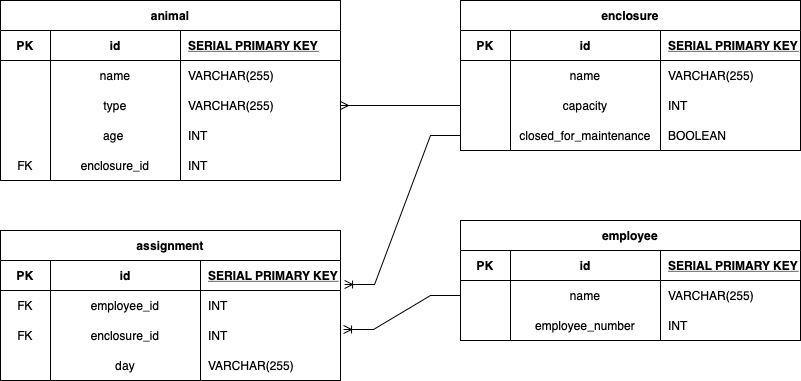

The diagram above was exported from draw.io. Its source (the exported page's mxGraphModel, read from the mxfile embedded in the PNG):
<mxGraphModel dx="953" dy="537" grid="1" gridSize="10" guides="1" tooltips="1" connect="1" arrows="1" fold="1" page="1" pageScale="1" pageWidth="850" pageHeight="1100" math="0" shadow="0" extFonts="Permanent Marker^https://fonts.googleapis.com/css?family=Permanent+Marker">
  <root>
    <mxCell id="0" />
    <mxCell id="1" parent="0" />
    <mxCell id="C-vyLk0tnHw3VtMMgP7b-23" value="animal" style="shape=table;startSize=30;container=1;collapsible=1;childLayout=tableLayout;fixedRows=1;rowLines=0;fontStyle=1;align=center;resizeLast=1;" parent="1" vertex="1">
      <mxGeometry x="20" y="120" width="340" height="180" as="geometry">
        <mxRectangle x="120" y="120" width="70" height="30" as="alternateBounds" />
      </mxGeometry>
    </mxCell>
    <mxCell id="C-vyLk0tnHw3VtMMgP7b-24" value="" style="shape=partialRectangle;collapsible=0;dropTarget=0;pointerEvents=0;fillColor=none;points=[[0,0.5],[1,0.5]];portConstraint=eastwest;top=0;left=0;right=0;bottom=1;" parent="C-vyLk0tnHw3VtMMgP7b-23" vertex="1">
      <mxGeometry y="30" width="340" height="30" as="geometry" />
    </mxCell>
    <mxCell id="C-vyLk0tnHw3VtMMgP7b-25" value="PK" style="shape=partialRectangle;overflow=hidden;connectable=0;fillColor=none;top=0;left=0;bottom=0;right=0;fontStyle=1;" parent="C-vyLk0tnHw3VtMMgP7b-24" vertex="1">
      <mxGeometry width="50" height="30" as="geometry">
        <mxRectangle width="50" height="30" as="alternateBounds" />
      </mxGeometry>
    </mxCell>
    <mxCell id="_7KXqFjK6PLwOEGgFnpA-30" value="id" style="shape=partialRectangle;overflow=hidden;connectable=0;fillColor=none;top=0;left=0;bottom=0;right=0;fontStyle=1;" vertex="1" parent="C-vyLk0tnHw3VtMMgP7b-24">
      <mxGeometry x="50" width="130" height="30" as="geometry">
        <mxRectangle width="130" height="30" as="alternateBounds" />
      </mxGeometry>
    </mxCell>
    <mxCell id="C-vyLk0tnHw3VtMMgP7b-26" value="SERIAL PRIMARY KEY" style="shape=partialRectangle;overflow=hidden;connectable=0;fillColor=none;top=0;left=0;bottom=0;right=0;align=left;spacingLeft=6;fontStyle=5;" parent="C-vyLk0tnHw3VtMMgP7b-24" vertex="1">
      <mxGeometry x="180" width="160" height="30" as="geometry">
        <mxRectangle width="160" height="30" as="alternateBounds" />
      </mxGeometry>
    </mxCell>
    <mxCell id="_7KXqFjK6PLwOEGgFnpA-12" style="shape=partialRectangle;collapsible=0;dropTarget=0;pointerEvents=0;fillColor=none;points=[[0,0.5],[1,0.5]];portConstraint=eastwest;top=0;left=0;right=0;bottom=0;" vertex="1" parent="C-vyLk0tnHw3VtMMgP7b-23">
      <mxGeometry y="60" width="340" height="30" as="geometry" />
    </mxCell>
    <mxCell id="_7KXqFjK6PLwOEGgFnpA-13" value="" style="shape=partialRectangle;overflow=hidden;connectable=0;fillColor=none;top=0;left=0;bottom=0;right=0;" vertex="1" parent="_7KXqFjK6PLwOEGgFnpA-12">
      <mxGeometry width="50" height="30" as="geometry">
        <mxRectangle width="50" height="30" as="alternateBounds" />
      </mxGeometry>
    </mxCell>
    <mxCell id="_7KXqFjK6PLwOEGgFnpA-31" value="name" style="shape=partialRectangle;overflow=hidden;connectable=0;fillColor=none;top=0;left=0;bottom=0;right=0;" vertex="1" parent="_7KXqFjK6PLwOEGgFnpA-12">
      <mxGeometry x="50" width="130" height="30" as="geometry">
        <mxRectangle width="130" height="30" as="alternateBounds" />
      </mxGeometry>
    </mxCell>
    <mxCell id="_7KXqFjK6PLwOEGgFnpA-14" value="VARCHAR(255)" style="shape=partialRectangle;overflow=hidden;connectable=0;fillColor=none;top=0;left=0;bottom=0;right=0;align=left;spacingLeft=6;" vertex="1" parent="_7KXqFjK6PLwOEGgFnpA-12">
      <mxGeometry x="180" width="160" height="30" as="geometry">
        <mxRectangle width="160" height="30" as="alternateBounds" />
      </mxGeometry>
    </mxCell>
    <mxCell id="_7KXqFjK6PLwOEGgFnpA-15" style="shape=partialRectangle;collapsible=0;dropTarget=0;pointerEvents=0;fillColor=none;points=[[0,0.5],[1,0.5]];portConstraint=eastwest;top=0;left=0;right=0;bottom=0;" vertex="1" parent="C-vyLk0tnHw3VtMMgP7b-23">
      <mxGeometry y="90" width="340" height="30" as="geometry" />
    </mxCell>
    <mxCell id="_7KXqFjK6PLwOEGgFnpA-16" value="" style="shape=partialRectangle;overflow=hidden;connectable=0;fillColor=none;top=0;left=0;bottom=0;right=0;" vertex="1" parent="_7KXqFjK6PLwOEGgFnpA-15">
      <mxGeometry width="50" height="30" as="geometry">
        <mxRectangle width="50" height="30" as="alternateBounds" />
      </mxGeometry>
    </mxCell>
    <mxCell id="_7KXqFjK6PLwOEGgFnpA-32" value="type" style="shape=partialRectangle;overflow=hidden;connectable=0;fillColor=none;top=0;left=0;bottom=0;right=0;" vertex="1" parent="_7KXqFjK6PLwOEGgFnpA-15">
      <mxGeometry x="50" width="130" height="30" as="geometry">
        <mxRectangle width="130" height="30" as="alternateBounds" />
      </mxGeometry>
    </mxCell>
    <mxCell id="_7KXqFjK6PLwOEGgFnpA-17" value="VARCHAR(255)" style="shape=partialRectangle;overflow=hidden;connectable=0;fillColor=none;top=0;left=0;bottom=0;right=0;align=left;spacingLeft=6;" vertex="1" parent="_7KXqFjK6PLwOEGgFnpA-15">
      <mxGeometry x="180" width="160" height="30" as="geometry">
        <mxRectangle width="160" height="30" as="alternateBounds" />
      </mxGeometry>
    </mxCell>
    <mxCell id="_7KXqFjK6PLwOEGgFnpA-21" style="shape=partialRectangle;collapsible=0;dropTarget=0;pointerEvents=0;fillColor=none;points=[[0,0.5],[1,0.5]];portConstraint=eastwest;top=0;left=0;right=0;bottom=0;" vertex="1" parent="C-vyLk0tnHw3VtMMgP7b-23">
      <mxGeometry y="120" width="340" height="30" as="geometry" />
    </mxCell>
    <mxCell id="_7KXqFjK6PLwOEGgFnpA-22" value="" style="shape=partialRectangle;overflow=hidden;connectable=0;fillColor=none;top=0;left=0;bottom=0;right=0;" vertex="1" parent="_7KXqFjK6PLwOEGgFnpA-21">
      <mxGeometry width="50" height="30" as="geometry">
        <mxRectangle width="50" height="30" as="alternateBounds" />
      </mxGeometry>
    </mxCell>
    <mxCell id="_7KXqFjK6PLwOEGgFnpA-33" value="age " style="shape=partialRectangle;overflow=hidden;connectable=0;fillColor=none;top=0;left=0;bottom=0;right=0;" vertex="1" parent="_7KXqFjK6PLwOEGgFnpA-21">
      <mxGeometry x="50" width="130" height="30" as="geometry">
        <mxRectangle width="130" height="30" as="alternateBounds" />
      </mxGeometry>
    </mxCell>
    <mxCell id="_7KXqFjK6PLwOEGgFnpA-23" value="INT" style="shape=partialRectangle;overflow=hidden;connectable=0;fillColor=none;top=0;left=0;bottom=0;right=0;align=left;spacingLeft=6;" vertex="1" parent="_7KXqFjK6PLwOEGgFnpA-21">
      <mxGeometry x="180" width="160" height="30" as="geometry">
        <mxRectangle width="160" height="30" as="alternateBounds" />
      </mxGeometry>
    </mxCell>
    <mxCell id="_7KXqFjK6PLwOEGgFnpA-18" style="shape=partialRectangle;collapsible=0;dropTarget=0;pointerEvents=0;fillColor=none;points=[[0,0.5],[1,0.5]];portConstraint=eastwest;top=0;left=0;right=0;bottom=0;" vertex="1" parent="C-vyLk0tnHw3VtMMgP7b-23">
      <mxGeometry y="150" width="340" height="30" as="geometry" />
    </mxCell>
    <mxCell id="_7KXqFjK6PLwOEGgFnpA-19" value="FK" style="shape=partialRectangle;overflow=hidden;connectable=0;fillColor=none;top=0;left=0;bottom=0;right=0;" vertex="1" parent="_7KXqFjK6PLwOEGgFnpA-18">
      <mxGeometry width="50" height="30" as="geometry">
        <mxRectangle width="50" height="30" as="alternateBounds" />
      </mxGeometry>
    </mxCell>
    <mxCell id="_7KXqFjK6PLwOEGgFnpA-34" value="enclosure_id" style="shape=partialRectangle;overflow=hidden;connectable=0;fillColor=none;top=0;left=0;bottom=0;right=0;" vertex="1" parent="_7KXqFjK6PLwOEGgFnpA-18">
      <mxGeometry x="50" width="130" height="30" as="geometry">
        <mxRectangle width="130" height="30" as="alternateBounds" />
      </mxGeometry>
    </mxCell>
    <mxCell id="_7KXqFjK6PLwOEGgFnpA-20" value="INT" style="shape=partialRectangle;overflow=hidden;connectable=0;fillColor=none;top=0;left=0;bottom=0;right=0;align=left;spacingLeft=6;" vertex="1" parent="_7KXqFjK6PLwOEGgFnpA-18">
      <mxGeometry x="180" width="160" height="30" as="geometry">
        <mxRectangle width="160" height="30" as="alternateBounds" />
      </mxGeometry>
    </mxCell>
    <mxCell id="_7KXqFjK6PLwOEGgFnpA-56" value="enclosure" style="shape=table;startSize=30;container=1;collapsible=1;childLayout=tableLayout;fixedRows=1;rowLines=0;fontStyle=1;align=center;resizeLast=1;" vertex="1" parent="1">
      <mxGeometry x="480" y="120" width="340" height="150" as="geometry">
        <mxRectangle x="120" y="120" width="70" height="30" as="alternateBounds" />
      </mxGeometry>
    </mxCell>
    <mxCell id="_7KXqFjK6PLwOEGgFnpA-57" value="" style="shape=partialRectangle;collapsible=0;dropTarget=0;pointerEvents=0;fillColor=none;points=[[0,0.5],[1,0.5]];portConstraint=eastwest;top=0;left=0;right=0;bottom=1;" vertex="1" parent="_7KXqFjK6PLwOEGgFnpA-56">
      <mxGeometry y="30" width="340" height="30" as="geometry" />
    </mxCell>
    <mxCell id="_7KXqFjK6PLwOEGgFnpA-58" value="PK" style="shape=partialRectangle;overflow=hidden;connectable=0;fillColor=none;top=0;left=0;bottom=0;right=0;fontStyle=1;" vertex="1" parent="_7KXqFjK6PLwOEGgFnpA-57">
      <mxGeometry width="50" height="30" as="geometry">
        <mxRectangle width="50" height="30" as="alternateBounds" />
      </mxGeometry>
    </mxCell>
    <mxCell id="_7KXqFjK6PLwOEGgFnpA-59" value="id" style="shape=partialRectangle;overflow=hidden;connectable=0;fillColor=none;top=0;left=0;bottom=0;right=0;fontStyle=1;" vertex="1" parent="_7KXqFjK6PLwOEGgFnpA-57">
      <mxGeometry x="50" width="150" height="30" as="geometry">
        <mxRectangle width="150" height="30" as="alternateBounds" />
      </mxGeometry>
    </mxCell>
    <mxCell id="_7KXqFjK6PLwOEGgFnpA-60" value="SERIAL PRIMARY KEY" style="shape=partialRectangle;overflow=hidden;connectable=0;fillColor=none;top=0;left=0;bottom=0;right=0;align=left;spacingLeft=6;fontStyle=5;" vertex="1" parent="_7KXqFjK6PLwOEGgFnpA-57">
      <mxGeometry x="200" width="140" height="30" as="geometry">
        <mxRectangle width="140" height="30" as="alternateBounds" />
      </mxGeometry>
    </mxCell>
    <mxCell id="_7KXqFjK6PLwOEGgFnpA-61" style="shape=partialRectangle;collapsible=0;dropTarget=0;pointerEvents=0;fillColor=none;points=[[0,0.5],[1,0.5]];portConstraint=eastwest;top=0;left=0;right=0;bottom=0;" vertex="1" parent="_7KXqFjK6PLwOEGgFnpA-56">
      <mxGeometry y="60" width="340" height="30" as="geometry" />
    </mxCell>
    <mxCell id="_7KXqFjK6PLwOEGgFnpA-62" value="" style="shape=partialRectangle;overflow=hidden;connectable=0;fillColor=none;top=0;left=0;bottom=0;right=0;" vertex="1" parent="_7KXqFjK6PLwOEGgFnpA-61">
      <mxGeometry width="50" height="30" as="geometry">
        <mxRectangle width="50" height="30" as="alternateBounds" />
      </mxGeometry>
    </mxCell>
    <mxCell id="_7KXqFjK6PLwOEGgFnpA-63" value="name" style="shape=partialRectangle;overflow=hidden;connectable=0;fillColor=none;top=0;left=0;bottom=0;right=0;" vertex="1" parent="_7KXqFjK6PLwOEGgFnpA-61">
      <mxGeometry x="50" width="150" height="30" as="geometry">
        <mxRectangle width="150" height="30" as="alternateBounds" />
      </mxGeometry>
    </mxCell>
    <mxCell id="_7KXqFjK6PLwOEGgFnpA-64" value="VARCHAR(255)" style="shape=partialRectangle;overflow=hidden;connectable=0;fillColor=none;top=0;left=0;bottom=0;right=0;align=left;spacingLeft=6;" vertex="1" parent="_7KXqFjK6PLwOEGgFnpA-61">
      <mxGeometry x="200" width="140" height="30" as="geometry">
        <mxRectangle width="140" height="30" as="alternateBounds" />
      </mxGeometry>
    </mxCell>
    <mxCell id="_7KXqFjK6PLwOEGgFnpA-65" style="shape=partialRectangle;collapsible=0;dropTarget=0;pointerEvents=0;fillColor=none;points=[[0,0.5],[1,0.5]];portConstraint=eastwest;top=0;left=0;right=0;bottom=0;" vertex="1" parent="_7KXqFjK6PLwOEGgFnpA-56">
      <mxGeometry y="90" width="340" height="30" as="geometry" />
    </mxCell>
    <mxCell id="_7KXqFjK6PLwOEGgFnpA-66" value="" style="shape=partialRectangle;overflow=hidden;connectable=0;fillColor=none;top=0;left=0;bottom=0;right=0;" vertex="1" parent="_7KXqFjK6PLwOEGgFnpA-65">
      <mxGeometry width="50" height="30" as="geometry">
        <mxRectangle width="50" height="30" as="alternateBounds" />
      </mxGeometry>
    </mxCell>
    <mxCell id="_7KXqFjK6PLwOEGgFnpA-67" value="capacity" style="shape=partialRectangle;overflow=hidden;connectable=0;fillColor=none;top=0;left=0;bottom=0;right=0;" vertex="1" parent="_7KXqFjK6PLwOEGgFnpA-65">
      <mxGeometry x="50" width="150" height="30" as="geometry">
        <mxRectangle width="150" height="30" as="alternateBounds" />
      </mxGeometry>
    </mxCell>
    <mxCell id="_7KXqFjK6PLwOEGgFnpA-68" value="INT" style="shape=partialRectangle;overflow=hidden;connectable=0;fillColor=none;top=0;left=0;bottom=0;right=0;align=left;spacingLeft=6;" vertex="1" parent="_7KXqFjK6PLwOEGgFnpA-65">
      <mxGeometry x="200" width="140" height="30" as="geometry">
        <mxRectangle width="140" height="30" as="alternateBounds" />
      </mxGeometry>
    </mxCell>
    <mxCell id="_7KXqFjK6PLwOEGgFnpA-69" style="shape=partialRectangle;collapsible=0;dropTarget=0;pointerEvents=0;fillColor=none;points=[[0,0.5],[1,0.5]];portConstraint=eastwest;top=0;left=0;right=0;bottom=0;" vertex="1" parent="_7KXqFjK6PLwOEGgFnpA-56">
      <mxGeometry y="120" width="340" height="30" as="geometry" />
    </mxCell>
    <mxCell id="_7KXqFjK6PLwOEGgFnpA-70" value="" style="shape=partialRectangle;overflow=hidden;connectable=0;fillColor=none;top=0;left=0;bottom=0;right=0;" vertex="1" parent="_7KXqFjK6PLwOEGgFnpA-69">
      <mxGeometry width="50" height="30" as="geometry">
        <mxRectangle width="50" height="30" as="alternateBounds" />
      </mxGeometry>
    </mxCell>
    <mxCell id="_7KXqFjK6PLwOEGgFnpA-71" value="closed_for_maintenance" style="shape=partialRectangle;overflow=hidden;connectable=0;fillColor=none;top=0;left=0;bottom=0;right=0;" vertex="1" parent="_7KXqFjK6PLwOEGgFnpA-69">
      <mxGeometry x="50" width="150" height="30" as="geometry">
        <mxRectangle width="150" height="30" as="alternateBounds" />
      </mxGeometry>
    </mxCell>
    <mxCell id="_7KXqFjK6PLwOEGgFnpA-72" value="BOOLEAN" style="shape=partialRectangle;overflow=hidden;connectable=0;fillColor=none;top=0;left=0;bottom=0;right=0;align=left;spacingLeft=6;" vertex="1" parent="_7KXqFjK6PLwOEGgFnpA-69">
      <mxGeometry x="200" width="140" height="30" as="geometry">
        <mxRectangle width="140" height="30" as="alternateBounds" />
      </mxGeometry>
    </mxCell>
    <mxCell id="_7KXqFjK6PLwOEGgFnpA-78" value="employee" style="shape=table;startSize=30;container=1;collapsible=1;childLayout=tableLayout;fixedRows=1;rowLines=0;fontStyle=1;align=center;resizeLast=1;" vertex="1" parent="1">
      <mxGeometry x="480" y="340" width="340" height="120" as="geometry">
        <mxRectangle x="120" y="120" width="70" height="30" as="alternateBounds" />
      </mxGeometry>
    </mxCell>
    <mxCell id="_7KXqFjK6PLwOEGgFnpA-79" value="" style="shape=partialRectangle;collapsible=0;dropTarget=0;pointerEvents=0;fillColor=none;points=[[0,0.5],[1,0.5]];portConstraint=eastwest;top=0;left=0;right=0;bottom=1;" vertex="1" parent="_7KXqFjK6PLwOEGgFnpA-78">
      <mxGeometry y="30" width="340" height="30" as="geometry" />
    </mxCell>
    <mxCell id="_7KXqFjK6PLwOEGgFnpA-80" value="PK" style="shape=partialRectangle;overflow=hidden;connectable=0;fillColor=none;top=0;left=0;bottom=0;right=0;fontStyle=1;" vertex="1" parent="_7KXqFjK6PLwOEGgFnpA-79">
      <mxGeometry width="50" height="30" as="geometry">
        <mxRectangle width="50" height="30" as="alternateBounds" />
      </mxGeometry>
    </mxCell>
    <mxCell id="_7KXqFjK6PLwOEGgFnpA-81" value="id" style="shape=partialRectangle;overflow=hidden;connectable=0;fillColor=none;top=0;left=0;bottom=0;right=0;fontStyle=1;" vertex="1" parent="_7KXqFjK6PLwOEGgFnpA-79">
      <mxGeometry x="50" width="150" height="30" as="geometry">
        <mxRectangle width="150" height="30" as="alternateBounds" />
      </mxGeometry>
    </mxCell>
    <mxCell id="_7KXqFjK6PLwOEGgFnpA-82" value="SERIAL PRIMARY KEY" style="shape=partialRectangle;overflow=hidden;connectable=0;fillColor=none;top=0;left=0;bottom=0;right=0;align=left;spacingLeft=6;fontStyle=5;" vertex="1" parent="_7KXqFjK6PLwOEGgFnpA-79">
      <mxGeometry x="200" width="140" height="30" as="geometry">
        <mxRectangle width="140" height="30" as="alternateBounds" />
      </mxGeometry>
    </mxCell>
    <mxCell id="_7KXqFjK6PLwOEGgFnpA-83" style="shape=partialRectangle;collapsible=0;dropTarget=0;pointerEvents=0;fillColor=none;points=[[0,0.5],[1,0.5]];portConstraint=eastwest;top=0;left=0;right=0;bottom=0;" vertex="1" parent="_7KXqFjK6PLwOEGgFnpA-78">
      <mxGeometry y="60" width="340" height="30" as="geometry" />
    </mxCell>
    <mxCell id="_7KXqFjK6PLwOEGgFnpA-84" value="" style="shape=partialRectangle;overflow=hidden;connectable=0;fillColor=none;top=0;left=0;bottom=0;right=0;" vertex="1" parent="_7KXqFjK6PLwOEGgFnpA-83">
      <mxGeometry width="50" height="30" as="geometry">
        <mxRectangle width="50" height="30" as="alternateBounds" />
      </mxGeometry>
    </mxCell>
    <mxCell id="_7KXqFjK6PLwOEGgFnpA-85" value="name" style="shape=partialRectangle;overflow=hidden;connectable=0;fillColor=none;top=0;left=0;bottom=0;right=0;" vertex="1" parent="_7KXqFjK6PLwOEGgFnpA-83">
      <mxGeometry x="50" width="150" height="30" as="geometry">
        <mxRectangle width="150" height="30" as="alternateBounds" />
      </mxGeometry>
    </mxCell>
    <mxCell id="_7KXqFjK6PLwOEGgFnpA-86" value="VARCHAR(255)" style="shape=partialRectangle;overflow=hidden;connectable=0;fillColor=none;top=0;left=0;bottom=0;right=0;align=left;spacingLeft=6;" vertex="1" parent="_7KXqFjK6PLwOEGgFnpA-83">
      <mxGeometry x="200" width="140" height="30" as="geometry">
        <mxRectangle width="140" height="30" as="alternateBounds" />
      </mxGeometry>
    </mxCell>
    <mxCell id="_7KXqFjK6PLwOEGgFnpA-87" style="shape=partialRectangle;collapsible=0;dropTarget=0;pointerEvents=0;fillColor=none;points=[[0,0.5],[1,0.5]];portConstraint=eastwest;top=0;left=0;right=0;bottom=0;" vertex="1" parent="_7KXqFjK6PLwOEGgFnpA-78">
      <mxGeometry y="90" width="340" height="30" as="geometry" />
    </mxCell>
    <mxCell id="_7KXqFjK6PLwOEGgFnpA-88" value="" style="shape=partialRectangle;overflow=hidden;connectable=0;fillColor=none;top=0;left=0;bottom=0;right=0;" vertex="1" parent="_7KXqFjK6PLwOEGgFnpA-87">
      <mxGeometry width="50" height="30" as="geometry">
        <mxRectangle width="50" height="30" as="alternateBounds" />
      </mxGeometry>
    </mxCell>
    <mxCell id="_7KXqFjK6PLwOEGgFnpA-89" value="employee_number" style="shape=partialRectangle;overflow=hidden;connectable=0;fillColor=none;top=0;left=0;bottom=0;right=0;" vertex="1" parent="_7KXqFjK6PLwOEGgFnpA-87">
      <mxGeometry x="50" width="150" height="30" as="geometry">
        <mxRectangle width="150" height="30" as="alternateBounds" />
      </mxGeometry>
    </mxCell>
    <mxCell id="_7KXqFjK6PLwOEGgFnpA-90" value="INT" style="shape=partialRectangle;overflow=hidden;connectable=0;fillColor=none;top=0;left=0;bottom=0;right=0;align=left;spacingLeft=6;" vertex="1" parent="_7KXqFjK6PLwOEGgFnpA-87">
      <mxGeometry x="200" width="140" height="30" as="geometry">
        <mxRectangle width="140" height="30" as="alternateBounds" />
      </mxGeometry>
    </mxCell>
    <mxCell id="_7KXqFjK6PLwOEGgFnpA-95" value="assignment" style="shape=table;startSize=30;container=1;collapsible=1;childLayout=tableLayout;fixedRows=1;rowLines=0;fontStyle=1;align=center;resizeLast=1;" vertex="1" parent="1">
      <mxGeometry x="20" y="350" width="340" height="150" as="geometry">
        <mxRectangle x="120" y="120" width="70" height="30" as="alternateBounds" />
      </mxGeometry>
    </mxCell>
    <mxCell id="_7KXqFjK6PLwOEGgFnpA-96" value="" style="shape=partialRectangle;collapsible=0;dropTarget=0;pointerEvents=0;fillColor=none;points=[[0,0.5],[1,0.5]];portConstraint=eastwest;top=0;left=0;right=0;bottom=1;" vertex="1" parent="_7KXqFjK6PLwOEGgFnpA-95">
      <mxGeometry y="30" width="340" height="30" as="geometry" />
    </mxCell>
    <mxCell id="_7KXqFjK6PLwOEGgFnpA-97" value="PK" style="shape=partialRectangle;overflow=hidden;connectable=0;fillColor=none;top=0;left=0;bottom=0;right=0;fontStyle=1;" vertex="1" parent="_7KXqFjK6PLwOEGgFnpA-96">
      <mxGeometry width="50" height="30" as="geometry">
        <mxRectangle width="50" height="30" as="alternateBounds" />
      </mxGeometry>
    </mxCell>
    <mxCell id="_7KXqFjK6PLwOEGgFnpA-98" value="id" style="shape=partialRectangle;overflow=hidden;connectable=0;fillColor=none;top=0;left=0;bottom=0;right=0;fontStyle=1;" vertex="1" parent="_7KXqFjK6PLwOEGgFnpA-96">
      <mxGeometry x="50" width="150" height="30" as="geometry">
        <mxRectangle width="150" height="30" as="alternateBounds" />
      </mxGeometry>
    </mxCell>
    <mxCell id="_7KXqFjK6PLwOEGgFnpA-99" value="SERIAL PRIMARY KEY" style="shape=partialRectangle;overflow=hidden;connectable=0;fillColor=none;top=0;left=0;bottom=0;right=0;align=left;spacingLeft=6;fontStyle=5;" vertex="1" parent="_7KXqFjK6PLwOEGgFnpA-96">
      <mxGeometry x="200" width="140" height="30" as="geometry">
        <mxRectangle width="140" height="30" as="alternateBounds" />
      </mxGeometry>
    </mxCell>
    <mxCell id="_7KXqFjK6PLwOEGgFnpA-100" style="shape=partialRectangle;collapsible=0;dropTarget=0;pointerEvents=0;fillColor=none;points=[[0,0.5],[1,0.5]];portConstraint=eastwest;top=0;left=0;right=0;bottom=0;" vertex="1" parent="_7KXqFjK6PLwOEGgFnpA-95">
      <mxGeometry y="60" width="340" height="30" as="geometry" />
    </mxCell>
    <mxCell id="_7KXqFjK6PLwOEGgFnpA-101" value="FK" style="shape=partialRectangle;overflow=hidden;connectable=0;fillColor=none;top=0;left=0;bottom=0;right=0;" vertex="1" parent="_7KXqFjK6PLwOEGgFnpA-100">
      <mxGeometry width="50" height="30" as="geometry">
        <mxRectangle width="50" height="30" as="alternateBounds" />
      </mxGeometry>
    </mxCell>
    <mxCell id="_7KXqFjK6PLwOEGgFnpA-102" value="employee_id" style="shape=partialRectangle;overflow=hidden;connectable=0;fillColor=none;top=0;left=0;bottom=0;right=0;" vertex="1" parent="_7KXqFjK6PLwOEGgFnpA-100">
      <mxGeometry x="50" width="150" height="30" as="geometry">
        <mxRectangle width="150" height="30" as="alternateBounds" />
      </mxGeometry>
    </mxCell>
    <mxCell id="_7KXqFjK6PLwOEGgFnpA-103" value="INT" style="shape=partialRectangle;overflow=hidden;connectable=0;fillColor=none;top=0;left=0;bottom=0;right=0;align=left;spacingLeft=6;" vertex="1" parent="_7KXqFjK6PLwOEGgFnpA-100">
      <mxGeometry x="200" width="140" height="30" as="geometry">
        <mxRectangle width="140" height="30" as="alternateBounds" />
      </mxGeometry>
    </mxCell>
    <mxCell id="_7KXqFjK6PLwOEGgFnpA-104" style="shape=partialRectangle;collapsible=0;dropTarget=0;pointerEvents=0;fillColor=none;points=[[0,0.5],[1,0.5]];portConstraint=eastwest;top=0;left=0;right=0;bottom=0;" vertex="1" parent="_7KXqFjK6PLwOEGgFnpA-95">
      <mxGeometry y="90" width="340" height="30" as="geometry" />
    </mxCell>
    <mxCell id="_7KXqFjK6PLwOEGgFnpA-105" value="FK" style="shape=partialRectangle;overflow=hidden;connectable=0;fillColor=none;top=0;left=0;bottom=0;right=0;" vertex="1" parent="_7KXqFjK6PLwOEGgFnpA-104">
      <mxGeometry width="50" height="30" as="geometry">
        <mxRectangle width="50" height="30" as="alternateBounds" />
      </mxGeometry>
    </mxCell>
    <mxCell id="_7KXqFjK6PLwOEGgFnpA-106" value="enclosure_id" style="shape=partialRectangle;overflow=hidden;connectable=0;fillColor=none;top=0;left=0;bottom=0;right=0;" vertex="1" parent="_7KXqFjK6PLwOEGgFnpA-104">
      <mxGeometry x="50" width="150" height="30" as="geometry">
        <mxRectangle width="150" height="30" as="alternateBounds" />
      </mxGeometry>
    </mxCell>
    <mxCell id="_7KXqFjK6PLwOEGgFnpA-107" value="INT" style="shape=partialRectangle;overflow=hidden;connectable=0;fillColor=none;top=0;left=0;bottom=0;right=0;align=left;spacingLeft=6;" vertex="1" parent="_7KXqFjK6PLwOEGgFnpA-104">
      <mxGeometry x="200" width="140" height="30" as="geometry">
        <mxRectangle width="140" height="30" as="alternateBounds" />
      </mxGeometry>
    </mxCell>
    <mxCell id="_7KXqFjK6PLwOEGgFnpA-108" style="shape=partialRectangle;collapsible=0;dropTarget=0;pointerEvents=0;fillColor=none;points=[[0,0.5],[1,0.5]];portConstraint=eastwest;top=0;left=0;right=0;bottom=0;" vertex="1" parent="_7KXqFjK6PLwOEGgFnpA-95">
      <mxGeometry y="120" width="340" height="30" as="geometry" />
    </mxCell>
    <mxCell id="_7KXqFjK6PLwOEGgFnpA-109" style="shape=partialRectangle;overflow=hidden;connectable=0;fillColor=none;top=0;left=0;bottom=0;right=0;" vertex="1" parent="_7KXqFjK6PLwOEGgFnpA-108">
      <mxGeometry width="50" height="30" as="geometry">
        <mxRectangle width="50" height="30" as="alternateBounds" />
      </mxGeometry>
    </mxCell>
    <mxCell id="_7KXqFjK6PLwOEGgFnpA-110" value="day" style="shape=partialRectangle;overflow=hidden;connectable=0;fillColor=none;top=0;left=0;bottom=0;right=0;" vertex="1" parent="_7KXqFjK6PLwOEGgFnpA-108">
      <mxGeometry x="50" width="150" height="30" as="geometry">
        <mxRectangle width="150" height="30" as="alternateBounds" />
      </mxGeometry>
    </mxCell>
    <mxCell id="_7KXqFjK6PLwOEGgFnpA-111" value="VARCHAR(255)" style="shape=partialRectangle;overflow=hidden;connectable=0;fillColor=none;top=0;left=0;bottom=0;right=0;align=left;spacingLeft=6;" vertex="1" parent="_7KXqFjK6PLwOEGgFnpA-108">
      <mxGeometry x="200" width="140" height="30" as="geometry">
        <mxRectangle width="140" height="30" as="alternateBounds" />
      </mxGeometry>
    </mxCell>
    <mxCell id="_7KXqFjK6PLwOEGgFnpA-113" value="" style="edgeStyle=entityRelationEdgeStyle;fontSize=12;html=1;endArrow=ERoneToMany;rounded=0;entryX=1.009;entryY=0.3;entryDx=0;entryDy=0;entryPerimeter=0;exitX=0;exitY=0.5;exitDx=0;exitDy=0;" edge="1" parent="1" source="_7KXqFjK6PLwOEGgFnpA-83" target="_7KXqFjK6PLwOEGgFnpA-104">
      <mxGeometry width="100" height="100" relative="1" as="geometry">
        <mxPoint x="460" y="400" as="sourcePoint" />
        <mxPoint x="460" y="350" as="targetPoint" />
      </mxGeometry>
    </mxCell>
    <mxCell id="_7KXqFjK6PLwOEGgFnpA-114" value="" style="edgeStyle=entityRelationEdgeStyle;fontSize=12;html=1;endArrow=ERoneToMany;rounded=0;entryX=1.012;entryY=0.8;entryDx=0;entryDy=0;entryPerimeter=0;exitX=0;exitY=0.5;exitDx=0;exitDy=0;" edge="1" parent="1" source="_7KXqFjK6PLwOEGgFnpA-69" target="_7KXqFjK6PLwOEGgFnpA-96">
      <mxGeometry width="100" height="100" relative="1" as="geometry">
        <mxPoint x="490" y="306" as="sourcePoint" />
        <mxPoint x="373" y="340" as="targetPoint" />
      </mxGeometry>
    </mxCell>
    <mxCell id="_7KXqFjK6PLwOEGgFnpA-117" value="" style="edgeStyle=entityRelationEdgeStyle;fontSize=12;html=1;endArrow=ERmany;rounded=0;exitX=0;exitY=0.5;exitDx=0;exitDy=0;entryX=1;entryY=0.5;entryDx=0;entryDy=0;" edge="1" parent="1" source="_7KXqFjK6PLwOEGgFnpA-65" target="_7KXqFjK6PLwOEGgFnpA-15">
      <mxGeometry width="100" height="100" relative="1" as="geometry">
        <mxPoint x="370" y="260" as="sourcePoint" />
        <mxPoint x="470" y="160" as="targetPoint" />
      </mxGeometry>
    </mxCell>
  </root>
</mxGraphModel>